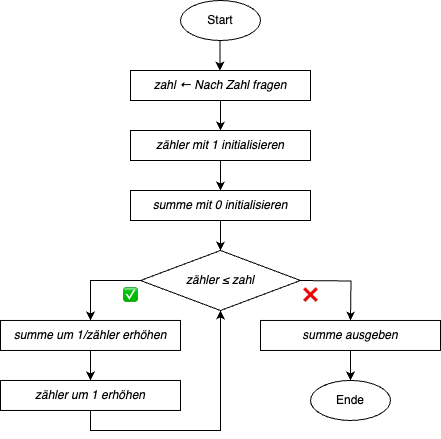

The diagram above was exported from draw.io. Its source (the exported page's mxGraphModel, read from the mxfile embedded in the PNG):
<mxGraphModel dx="946" dy="597" grid="1" gridSize="10" guides="1" tooltips="1" connect="1" arrows="1" fold="1" page="1" pageScale="1" pageWidth="827" pageHeight="1169" math="0" shadow="0">
  <root>
    <mxCell id="0" />
    <mxCell id="1" parent="0" />
    <mxCell id="pW3EAtqUkS_IZ-7F1VMs-13" style="edgeStyle=orthogonalEdgeStyle;rounded=0;orthogonalLoop=1;jettySize=auto;html=1;exitX=0;exitY=0.5;exitDx=0;exitDy=0;entryX=0.5;entryY=0;entryDx=0;entryDy=0;" parent="1" source="0PlB3zbr5TJ0uCk6zRgV-3" target="0PlB3zbr5TJ0uCk6zRgV-7" edge="1">
      <mxGeometry relative="1" as="geometry" />
    </mxCell>
    <mxCell id="0PlB3zbr5TJ0uCk6zRgV-3" value="&lt;i&gt;zähler ≤ zahl&lt;/i&gt;" style="rhombus;whiteSpace=wrap;html=1;" parent="1" vertex="1">
      <mxGeometry x="190" y="520.0000000000001" width="160" height="60" as="geometry" />
    </mxCell>
    <mxCell id="pW3EAtqUkS_IZ-7F1VMs-7" style="edgeStyle=orthogonalEdgeStyle;rounded=0;orthogonalLoop=1;jettySize=auto;html=1;exitX=0.5;exitY=1;exitDx=0;exitDy=0;entryX=0.5;entryY=0;entryDx=0;entryDy=0;" parent="1" source="0PlB3zbr5TJ0uCk6zRgV-7" target="0PlB3zbr5TJ0uCk6zRgV-19" edge="1">
      <mxGeometry relative="1" as="geometry" />
    </mxCell>
    <mxCell id="0PlB3zbr5TJ0uCk6zRgV-7" value="&lt;i&gt;summe um 1/zähler erhöhen&lt;/i&gt;" style="rounded=0;whiteSpace=wrap;html=1;" parent="1" vertex="1">
      <mxGeometry x="50" y="589.97" width="180" height="30" as="geometry" />
    </mxCell>
    <mxCell id="0PlB3zbr5TJ0uCk6zRgV-11" value="✅" style="text;html=1;strokeColor=none;fillColor=none;align=center;verticalAlign=middle;whiteSpace=wrap;rounded=0;" parent="1" vertex="1">
      <mxGeometry x="150" y="550.0000000000001" width="60" height="30" as="geometry" />
    </mxCell>
    <mxCell id="0PlB3zbr5TJ0uCk6zRgV-44" style="edgeStyle=orthogonalEdgeStyle;rounded=0;orthogonalLoop=1;jettySize=auto;html=1;exitX=0.5;exitY=0;exitDx=0;exitDy=0;entryX=0.5;entryY=1;entryDx=0;entryDy=0;" parent="1" source="0PlB3zbr5TJ0uCk6zRgV-19" target="0PlB3zbr5TJ0uCk6zRgV-3" edge="1">
      <mxGeometry relative="1" as="geometry">
        <mxPoint x="270" y="390" as="targetPoint" />
        <Array as="points">
          <mxPoint x="140" y="699.97" />
          <mxPoint x="270" y="699.97" />
        </Array>
      </mxGeometry>
    </mxCell>
    <mxCell id="0PlB3zbr5TJ0uCk6zRgV-19" value="&lt;i&gt;zähler um 1 erhöhen&lt;br&gt;&lt;/i&gt;" style="rounded=0;whiteSpace=wrap;html=1;" parent="1" vertex="1">
      <mxGeometry x="50" y="649.97" width="180" height="30" as="geometry" />
    </mxCell>
    <mxCell id="0PlB3zbr5TJ0uCk6zRgV-34" value="Start" style="ellipse;whiteSpace=wrap;html=1;" parent="1" vertex="1">
      <mxGeometry x="230" y="270" width="80" height="40" as="geometry" />
    </mxCell>
    <mxCell id="0PlB3zbr5TJ0uCk6zRgV-35" style="edgeStyle=orthogonalEdgeStyle;rounded=0;orthogonalLoop=1;jettySize=auto;html=1;exitX=0.5;exitY=1;exitDx=0;exitDy=0;entryX=0.5;entryY=0;entryDx=0;entryDy=0;" parent="1" edge="1">
      <mxGeometry relative="1" as="geometry">
        <mxPoint x="269.4100000000001" y="310" as="sourcePoint" />
        <mxPoint x="269.4100000000001" y="340" as="targetPoint" />
      </mxGeometry>
    </mxCell>
    <mxCell id="0PlB3zbr5TJ0uCk6zRgV-36" style="edgeStyle=orthogonalEdgeStyle;rounded=0;orthogonalLoop=1;jettySize=auto;html=1;exitX=0.5;exitY=1;exitDx=0;exitDy=0;entryX=0.5;entryY=0;entryDx=0;entryDy=0;" parent="1" source="pW3EAtqUkS_IZ-7F1VMs-5" target="0PlB3zbr5TJ0uCk6zRgV-3" edge="1">
      <mxGeometry relative="1" as="geometry">
        <mxPoint x="270" y="500" as="sourcePoint" />
        <mxPoint x="269.65999999999997" y="409.32999999999987" as="targetPoint" />
      </mxGeometry>
    </mxCell>
    <mxCell id="pW3EAtqUkS_IZ-7F1VMs-4" style="edgeStyle=orthogonalEdgeStyle;rounded=0;orthogonalLoop=1;jettySize=auto;html=1;exitX=0.5;exitY=1;exitDx=0;exitDy=0;entryX=0.5;entryY=0;entryDx=0;entryDy=0;" parent="1" source="0PlB3zbr5TJ0uCk6zRgV-37" target="pW3EAtqUkS_IZ-7F1VMs-1" edge="1">
      <mxGeometry relative="1" as="geometry" />
    </mxCell>
    <mxCell id="0PlB3zbr5TJ0uCk6zRgV-37" value="&lt;i&gt;zahl ← Nach Zahl fragen&lt;/i&gt;" style="rounded=0;whiteSpace=wrap;html=1;" parent="1" vertex="1">
      <mxGeometry x="180" y="340" width="180" height="30" as="geometry" />
    </mxCell>
    <mxCell id="0PlB3zbr5TJ0uCk6zRgV-47" style="edgeStyle=orthogonalEdgeStyle;rounded=0;orthogonalLoop=1;jettySize=auto;html=1;" parent="1" edge="1">
      <mxGeometry relative="1" as="geometry">
        <mxPoint x="350" y="550" as="sourcePoint" />
        <mxPoint x="400" y="589.9700000000001" as="targetPoint" />
      </mxGeometry>
    </mxCell>
    <mxCell id="0PlB3zbr5TJ0uCk6zRgV-48" value="Ende" style="ellipse;whiteSpace=wrap;html=1;" parent="1" vertex="1">
      <mxGeometry x="360" y="649.9700000000001" width="80" height="40" as="geometry" />
    </mxCell>
    <mxCell id="0PlB3zbr5TJ0uCk6zRgV-49" value="❌" style="text;html=1;strokeColor=none;fillColor=none;align=center;verticalAlign=middle;whiteSpace=wrap;rounded=1;" parent="1" vertex="1">
      <mxGeometry x="330" y="550.0000000000001" width="60" height="30" as="geometry" />
    </mxCell>
    <mxCell id="pW3EAtqUkS_IZ-7F1VMs-6" style="edgeStyle=orthogonalEdgeStyle;rounded=0;orthogonalLoop=1;jettySize=auto;html=1;exitX=0.5;exitY=1;exitDx=0;exitDy=0;entryX=0.5;entryY=0;entryDx=0;entryDy=0;" parent="1" source="pW3EAtqUkS_IZ-7F1VMs-1" target="pW3EAtqUkS_IZ-7F1VMs-5" edge="1">
      <mxGeometry relative="1" as="geometry" />
    </mxCell>
    <mxCell id="pW3EAtqUkS_IZ-7F1VMs-1" value="&lt;i&gt;zähler mit 1 initialisieren&lt;/i&gt;" style="rounded=0;whiteSpace=wrap;html=1;" parent="1" vertex="1">
      <mxGeometry x="180" y="400" width="180" height="30" as="geometry" />
    </mxCell>
    <mxCell id="pW3EAtqUkS_IZ-7F1VMs-5" value="&lt;i&gt;summe mit 0 initialisieren&lt;/i&gt;" style="rounded=0;whiteSpace=wrap;html=1;" parent="1" vertex="1">
      <mxGeometry x="180" y="460" width="180" height="30" as="geometry" />
    </mxCell>
    <mxCell id="pW3EAtqUkS_IZ-7F1VMs-14" style="edgeStyle=orthogonalEdgeStyle;rounded=0;orthogonalLoop=1;jettySize=auto;html=1;exitX=0.5;exitY=1;exitDx=0;exitDy=0;entryX=0.5;entryY=0;entryDx=0;entryDy=0;" parent="1" source="pW3EAtqUkS_IZ-7F1VMs-9" target="0PlB3zbr5TJ0uCk6zRgV-48" edge="1">
      <mxGeometry relative="1" as="geometry" />
    </mxCell>
    <mxCell id="pW3EAtqUkS_IZ-7F1VMs-9" value="&lt;i&gt;summe ausgeben&lt;/i&gt;" style="rounded=0;whiteSpace=wrap;html=1;" parent="1" vertex="1">
      <mxGeometry x="310" y="589.97" width="180" height="30" as="geometry" />
    </mxCell>
  </root>
</mxGraphModel>